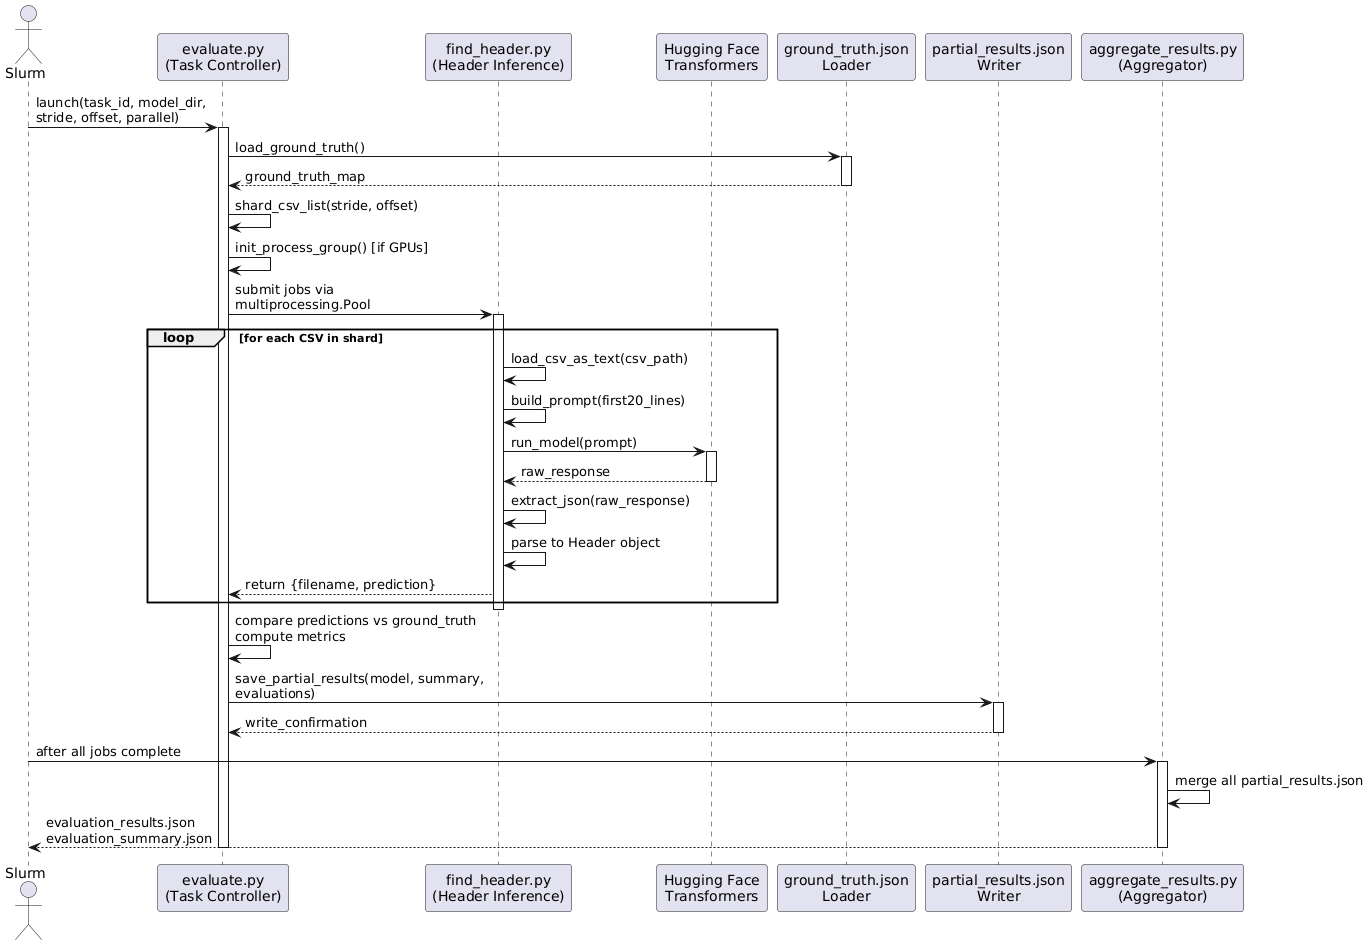

The diagram above was rendered by PlantUML. Its source (embedded in the PNG):
@startuml
actor Slurm
participant "evaluate.py\n(Task Controller)" as Eval
participant "find_header.py\n(Header Inference)" as FH
participant "Hugging Face\nTransformers" as HF
participant "ground_truth.json\nLoader" as GT
participant "partial_results.json\nWriter" as PR
participant "aggregate_results.py\n(Aggregator)" as AG

Slurm -> Eval : launch(task_id, model_dir,\nstride, offset, parallel)
activate Eval

Eval -> GT : load_ground_truth()
activate GT
GT --> Eval : ground_truth_map
deactivate GT

Eval -> Eval : shard_csv_list(stride, offset)
Eval -> Eval : init_process_group() [if GPUs]

Eval -> FH : submit jobs via\nmultiprocessing.Pool
activate FH
loop for each CSV in shard
    FH -> FH : load_csv_as_text(csv_path)
    FH -> FH : build_prompt(first20_lines)
    FH -> HF : run_model(prompt)
    activate HF
    HF --> FH : raw_response
    deactivate HF

    FH -> FH : extract_json(raw_response)
    FH -> FH : parse to Header object
    FH --> Eval : return {filename, prediction}
end
deactivate FH

Eval -> Eval : compare predictions vs ground_truth\ncompute metrics
Eval -> PR : save_partial_results(model, summary,\nevaluations)
activate PR
PR --> Eval : write_confirmation
deactivate PR

Slurm -> AG : after all jobs complete
activate AG
AG -> AG : merge all partial_results.json
AG --> Slurm : evaluation_results.json\nevaluation_summary.json
deactivate AG

deactivate Eval
@enduml